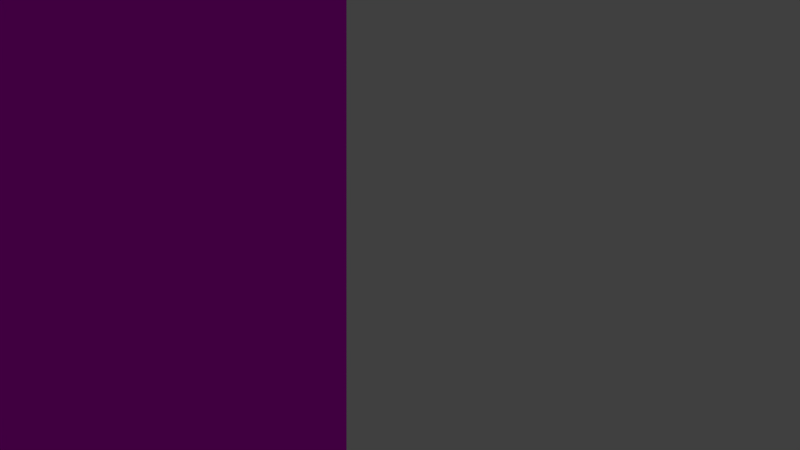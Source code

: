 # Source: materials.blend  (saved by Blender 2.78.0; exported with 4.5.12 LTS)
import bpy
from mathutils import Matrix  # noqa: F401  (used for matrix-valued properties, if any)

bpy.ops.wm.read_factory_settings(use_empty=True)
scene = bpy.context.scene
scene.name = 'Scene'

# ---- collections
col_collection_1 = bpy.data.collections.new('Collection 1'); scene.collection.children.link(col_collection_1)

# ---- images (referenced by path relative to the original .blend; pixels are not part of the script)
import os
ASSET_DIR = os.environ.get("B2B_ASSET_DIR", "")  # directory of the original .blend (textures are referenced by path, not embedded)
HERE = os.path.dirname(os.path.abspath(__file__))  # packed textures are extracted next to this script under _unpacked/

def load_image(name, relpath, width, height, colorspace="sRGB"):
    """Load a texture the original file referenced (path relative to the .blend, or extracted next to this script)."""
    p = next((c for c in (os.path.join(HERE, relpath), os.path.join(ASSET_DIR, relpath)) if relpath and os.path.exists(c)), "")
    if p:
        img = bpy.data.images.load(p, check_existing=True)
        img.name = name
    else:  # same state as the original file: an image datablock whose file is absent (Cycles renders it pink)
        img = bpy.data.images.new(name, width, height)
        img.source = "FILE"
        img.filepath = "//" + (relpath or name)
    img.colorspace_settings.name = colorspace
    return img
img_wall_paper_jpg = load_image('wall_paper.jpg', 'Textures/wall_paper.jpg', 1024, 1024, 'sRGB')
img_wall_paper_jpg_001 = load_image('wall_paper.jpg.001', 'Textures/wall_paper.jpg', 1024, 1024, 'sRGB')

# ---- materials (node trees are filled in below, after node groups)
mat_wallpaper = bpy.data.materials.new('Wallpaper')
mat_wallpaper.alpha_threshold = 0.0
mat_wallpaper.preview_render_type = 'FLAT'
mat_wallpaper.roughness = 0.5
mat_wallpaper_001 = bpy.data.materials.new('Wallpaper.001')
mat_wallpaper_001.alpha_threshold = 0.0
mat_wallpaper_001.preview_render_type = 'FLAT'
mat_wallpaper_001.roughness = 0.5

# ---- material node trees
mat_wallpaper.use_nodes = True; mat_wallpaper.node_tree.nodes.clear()
_N = mat_wallpaper.node_tree.nodes; _L = mat_wallpaper.node_tree.links
n0 = _N.new('ShaderNodeTexCoord'); n0.name = 'Texture Coordinate'; n0.location = (-737, 415)
n1 = _N.new('ShaderNodeBsdfDiffuse'); n1.name = 'Diffuse BSDF'; n1.location = (-131, 508)
n1.inputs[1].default_value = 0.1583
n2 = _N.new('ShaderNodeTexImage'); n2.name = 'Image Texture'; n2.location = (-453, 400)
n2.width = 140
n2.image = img_wall_paper_jpg
n3 = _N.new('ShaderNodeOutputMaterial'); n3.name = 'Material Output'; n3.location = (207, 297)
_L.new(n1.outputs[0], n3.inputs[0])
_L.new(n0.outputs[0], n2.inputs[0])
_L.new(n2.outputs[0], n1.inputs[0])
n3.is_active_output = True
mat_wallpaper_001.use_nodes = True; mat_wallpaper_001.node_tree.nodes.clear()
_N = mat_wallpaper_001.node_tree.nodes; _L = mat_wallpaper_001.node_tree.links
n0 = _N.new('ShaderNodeTexCoord'); n0.name = 'Texture Coordinate'; n0.location = (-737, 415)
n1 = _N.new('ShaderNodeBsdfDiffuse'); n1.name = 'Diffuse BSDF'; n1.location = (-131, 508)
n1.inputs[1].default_value = 0.1583
n2 = _N.new('ShaderNodeTexImage'); n2.name = 'Image Texture'; n2.location = (-453, 400)
n2.width = 140
n2.image = img_wall_paper_jpg_001
n3 = _N.new('ShaderNodeOutputMaterial'); n3.name = 'Material Output'; n3.location = (207, 297)
_L.new(n1.outputs[0], n3.inputs[0])
_L.new(n0.outputs[0], n2.inputs[0])
_L.new(n2.outputs[0], n1.inputs[0])
n3.is_active_output = True

# ---- world
world_world = bpy.data.worlds.new('World'); scene.world = world_world
world_world.color = (0.05088, 0.05088, 0.05088)
world_world.use_sun_shadow = False
world_world.sun_shadow_jitter_overblur = 0.0
world_world.cycles.sampling_method = 'MANUAL'

# ---- cameras
cam_camera = bpy.data.cameras.new('Camera')
cam_camera.clip_end = 100.0
cam_camera.lens = 35.0
cam_camera.sensor_width = 32.0
cam_camera.sensor_height = 18.0
cam_camera.ortho_scale = 7.314
cam_camera.shift_x = -0.13
cam_camera.shift_y = 0.06
cam_camera.dof.focus_distance = 0.0

# ---- lights
light_lamp = bpy.data.lights.new('Lamp', 'AREA')
light_lamp.transmission_factor = 0.0
light_lamp.cutoff_distance = 30.0
light_lamp.energy = 314.2
light_lamp.shadow_buffer_clip_start = 1.001
light_lamp.shadow_soft_size = 0.1
light_lamp.shadow_maximum_resolution = 0.006
light_lamp.use_absolute_resolution = True
light_lamp.shape = 'RECTANGLE'
light_lamp.size = 0.1
light_lamp.size_y = 0.1
light_lamp_001 = bpy.data.lights.new('Lamp.001', 'AREA')
light_lamp_001.transmission_factor = 0.0
light_lamp_001.cutoff_distance = 30.0
light_lamp_001.energy = 314.2
light_lamp_001.shadow_buffer_clip_start = 1.001
light_lamp_001.shadow_soft_size = 0.1
light_lamp_001.shadow_maximum_resolution = 0.006
light_lamp_001.use_absolute_resolution = True
light_lamp_001.shape = 'RECTANGLE'
light_lamp_001.size = 0.1
light_lamp_001.size_y = 0.1

# ---- meshes
me_wall_1 = bpy.data.meshes.new('Wall_1')
me_wall_1.from_pydata([(-1.0, -1.0, 0.0), (1.0, -1.0, 0.0), (-1.0, 1.0, 0.0), (1.0, 1.0, 0.0)], [], [(0, 1, 3, 2)])
me_wall_1.materials.append(mat_wallpaper)
me_wall_1.use_remesh_preserve_volume = False
me_wall_1.use_remesh_preserve_attributes = False
me_wall_1.use_mirror_vertex_groups = False
me_wall_1.update()
me_wall_2 = bpy.data.meshes.new('Wall_2')
me_wall_2.from_pydata([(-1.0, -1.0, 0.0), (1.0, -1.0, 0.0), (-1.0, 1.0, 0.0), (1.0, 1.0, 0.0)], [], [(0, 1, 3, 2)])
me_wall_2.materials.append(mat_wallpaper)
me_wall_2.use_remesh_preserve_volume = False
me_wall_2.use_remesh_preserve_attributes = False
me_wall_2.use_mirror_vertex_groups = False
me_wall_2.update()
me_wall_4 = bpy.data.meshes.new('Wall_4')
me_wall_4.from_pydata([(-1.0, -1.0, 0.0), (1.0, -1.0, 0.0), (-1.0, 1.0, 0.0), (1.0, 1.0, 0.0)], [], [(0, 1, 3, 2)])
me_wall_4.materials.append(mat_wallpaper)
me_wall_4.use_remesh_preserve_volume = False
me_wall_4.use_remesh_preserve_attributes = False
me_wall_4.use_mirror_vertex_groups = False
me_wall_4.update()
me_wall_1_001 = bpy.data.meshes.new('Wall_1.001')
me_wall_1_001.from_pydata([(-1.0, -1.0, 0.0), (1.0, -1.0, 0.0), (-1.0, 1.0, 0.0), (1.0, 1.0, 0.0)], [], [(0, 1, 3, 2)])
me_wall_1_001.materials.append(mat_wallpaper_001)
me_wall_1_001.use_remesh_preserve_volume = False
me_wall_1_001.use_remesh_preserve_attributes = False
me_wall_1_001.use_mirror_vertex_groups = False
me_wall_1_001.update()

# ---- objects
ob_plane = bpy.data.objects.new('Plane', me_wall_1)
ob_lamp = bpy.data.objects.new('Lamp', light_lamp)
ob_camera = bpy.data.objects.new('Camera', cam_camera)
ob_lamp_001 = bpy.data.objects.new('Lamp.001', light_lamp_001)
ob_plane_002 = bpy.data.objects.new('Plane.002', me_wall_2)
ob_plane_003 = bpy.data.objects.new('Plane.003', me_wall_4)
ob_plane_001 = bpy.data.objects.new('Plane.001', me_wall_1_001)

# ---- transforms, parenting, visibility, modifiers, constraints
ob_plane.location = (-7.644, 0.1614, 0.6413)
ob_plane.rotation_euler = (0.0, 1.571, 0.0)
ob_plane.scale = (8.0, 8.0, 1.0)
ob_plane.lineart.crease_threshold = 0.0
ob_lamp.location = (3.0, 3.0, 12.0)
ob_lamp.rotation_euler = (0.0, 0.4363, 0.6109)
ob_lamp.lock_rotations_4d = False
ob_lamp.empty_display_type = 'ARROWS'
ob_lamp.color = (0.0, 0.0, 0.0, 0.0)
ob_lamp.lineart.crease_threshold = 0.0
ob_camera.location = (11.0, 0.0, 9.0)
ob_camera.lock_rotations_4d = False
ob_camera.empty_display_type = 'ARROWS'
ob_camera.color = (0.0, 0.0, 0.0, 0.0)
ob_camera.display_type = 'WIRE'
ob_camera.lineart.crease_threshold = 0.0
ob_lamp_001.location = (-3.0, -3.0, 12.0)
ob_lamp_001.rotation_euler = (0.0, -0.4363, 0.6109)
ob_lamp_001.lock_rotations_4d = False
ob_lamp_001.empty_display_type = 'ARROWS'
ob_lamp_001.color = (0.0, 0.0, 0.0, 0.0)
ob_lamp_001.lineart.crease_threshold = 0.0
ob_plane_002.location = (0.04017, -7.849, 0.6413)
ob_plane_002.rotation_euler = (0.0, 1.571, 1.571)
ob_plane_002.scale = (8.0, 8.0, 1.0)
ob_plane_002.lineart.crease_threshold = 0.0
ob_plane_003.location = (0.04017, 8.146, 0.6413)
ob_plane_003.rotation_euler = (0.0, 1.571, 1.571)
ob_plane_003.scale = (8.0, 8.0, 1.0)
ob_plane_003.lineart.crease_threshold = 0.0
ob_plane_001.location = (8.059, 0.1614, 0.6413)
ob_plane_001.rotation_euler = (0.0, 1.571, 0.0)
ob_plane_001.scale = (8.0, 8.0, 1.0)
ob_plane_001.lineart.crease_threshold = 0.0

# ---- collection membership
col_collection_1.objects.link(ob_plane)
col_collection_1.objects.link(ob_lamp)
col_collection_1.objects.link(ob_camera)
col_collection_1.objects.link(ob_lamp_001)
col_collection_1.objects.link(ob_plane_002)
col_collection_1.objects.link(ob_plane_003)
col_collection_1.objects.link(ob_plane_001)

# ---- scene / render settings (as saved in the file)
scene.camera = ob_camera
scene.frame_start = 1; scene.frame_end = 250; scene.frame_set(1)
scene.render.engine = 'CYCLES'
scene.render.resolution_x = 1280
scene.render.resolution_y = 720
scene.render.dither_intensity = 0.0
scene.cycles.use_denoising = False
scene.cycles.samples = 128
scene.cycles.sampling_pattern = 'TABULATED_SOBOL'
scene.cycles.light_sampling_threshold = 0.0
scene.cycles.use_adaptive_sampling = False
scene.cycles.use_light_tree = False
scene.cycles.blur_glossy = 0.0
scene.cycles.sample_clamp_indirect = 0.0
scene.view_settings.view_transform = 'Standard'
bpy.context.view_layer.update()
